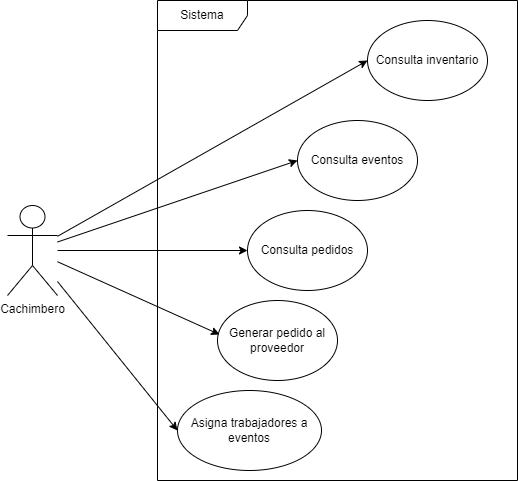

The diagram above was exported from draw.io. Its source (the exported page's mxGraphModel, read from the mxfile embedded in the PNG):
<mxGraphModel dx="868" dy="393" grid="1" gridSize="10" guides="1" tooltips="1" connect="1" arrows="1" fold="1" page="1" pageScale="1" pageWidth="827" pageHeight="1169" math="0" shadow="0">
  <root>
    <mxCell id="0" />
    <mxCell id="1" parent="0" />
    <mxCell id="HBN_vPO7e-IDd3S-nfH3-1" value="Cachimbero" style="shape=umlActor;verticalLabelPosition=bottom;verticalAlign=top;html=1;outlineConnect=0;" parent="1" vertex="1">
      <mxGeometry x="30" y="215" width="50" height="90" as="geometry" />
    </mxCell>
    <mxCell id="HBN_vPO7e-IDd3S-nfH3-2" value="Sistema" style="shape=umlFrame;whiteSpace=wrap;html=1;width=90;height=30;" parent="1" vertex="1">
      <mxGeometry x="180" y="10" width="360" height="480" as="geometry" />
    </mxCell>
    <mxCell id="Z0N4_1fcawRNRphOYzgd-1" value="Consulta inventario" style="ellipse;whiteSpace=wrap;html=1;" vertex="1" parent="1">
      <mxGeometry x="390" y="30" width="120" height="80" as="geometry" />
    </mxCell>
    <mxCell id="Z0N4_1fcawRNRphOYzgd-2" value="Consulta eventos" style="ellipse;whiteSpace=wrap;html=1;" vertex="1" parent="1">
      <mxGeometry x="320" y="130" width="120" height="80" as="geometry" />
    </mxCell>
    <mxCell id="Z0N4_1fcawRNRphOYzgd-3" value="Consulta pedidos" style="ellipse;whiteSpace=wrap;html=1;" vertex="1" parent="1">
      <mxGeometry x="270" y="220" width="120" height="80" as="geometry" />
    </mxCell>
    <mxCell id="Z0N4_1fcawRNRphOYzgd-4" value="Generar pedido al proveedor" style="ellipse;whiteSpace=wrap;html=1;" vertex="1" parent="1">
      <mxGeometry x="240" y="310" width="120" height="80" as="geometry" />
    </mxCell>
    <mxCell id="Z0N4_1fcawRNRphOYzgd-5" value="Asigna trabajadores a eventos" style="ellipse;whiteSpace=wrap;html=1;" vertex="1" parent="1">
      <mxGeometry x="200" y="400" width="144" height="80" as="geometry" />
    </mxCell>
    <mxCell id="Z0N4_1fcawRNRphOYzgd-6" value="" style="endArrow=classic;html=1;rounded=0;entryX=0;entryY=0.5;entryDx=0;entryDy=0;" edge="1" parent="1" source="HBN_vPO7e-IDd3S-nfH3-1" target="Z0N4_1fcawRNRphOYzgd-1">
      <mxGeometry width="50" height="50" relative="1" as="geometry">
        <mxPoint x="390" y="220" as="sourcePoint" />
        <mxPoint x="440" y="170" as="targetPoint" />
      </mxGeometry>
    </mxCell>
    <mxCell id="Z0N4_1fcawRNRphOYzgd-7" value="" style="endArrow=classic;html=1;rounded=0;entryX=0;entryY=0.5;entryDx=0;entryDy=0;" edge="1" parent="1" source="HBN_vPO7e-IDd3S-nfH3-1" target="Z0N4_1fcawRNRphOYzgd-2">
      <mxGeometry width="50" height="50" relative="1" as="geometry">
        <mxPoint x="390" y="220" as="sourcePoint" />
        <mxPoint x="440" y="170" as="targetPoint" />
      </mxGeometry>
    </mxCell>
    <mxCell id="Z0N4_1fcawRNRphOYzgd-8" value="" style="endArrow=classic;html=1;rounded=0;entryX=0;entryY=0.5;entryDx=0;entryDy=0;" edge="1" parent="1" source="HBN_vPO7e-IDd3S-nfH3-1" target="Z0N4_1fcawRNRphOYzgd-3">
      <mxGeometry width="50" height="50" relative="1" as="geometry">
        <mxPoint x="390" y="220" as="sourcePoint" />
        <mxPoint x="440" y="170" as="targetPoint" />
      </mxGeometry>
    </mxCell>
    <mxCell id="Z0N4_1fcawRNRphOYzgd-9" value="" style="endArrow=classic;html=1;rounded=0;entryX=0.017;entryY=0.425;entryDx=0;entryDy=0;entryPerimeter=0;" edge="1" parent="1" source="HBN_vPO7e-IDd3S-nfH3-1" target="Z0N4_1fcawRNRphOYzgd-4">
      <mxGeometry width="50" height="50" relative="1" as="geometry">
        <mxPoint x="390" y="320" as="sourcePoint" />
        <mxPoint x="440" y="270" as="targetPoint" />
      </mxGeometry>
    </mxCell>
    <mxCell id="Z0N4_1fcawRNRphOYzgd-10" value="" style="endArrow=classic;html=1;rounded=0;entryX=0;entryY=0.5;entryDx=0;entryDy=0;" edge="1" parent="1" source="HBN_vPO7e-IDd3S-nfH3-1" target="Z0N4_1fcawRNRphOYzgd-5">
      <mxGeometry width="50" height="50" relative="1" as="geometry">
        <mxPoint x="390" y="320" as="sourcePoint" />
        <mxPoint x="440" y="270" as="targetPoint" />
      </mxGeometry>
    </mxCell>
  </root>
</mxGraphModel>